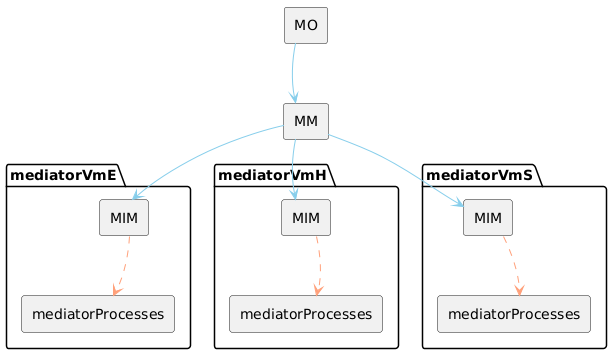

The diagram above was rendered by PlantUML. Its source (embedded in the PNG):
@startuml
skinparam componentStyle rectangle

component [MO] as MO

component [MM] as MM
MO -[hidden]- MM

package "mediatorVmE" {
  component [MIM] as MIME
  MM -[hidden]- MIME
  component [mediatorProcesses] as mediatorProcessE
  MIME -[hidden] mediatorProcessE
  MIME ..> mediatorProcessE #LightSalmon
}

package "mediatorVmH" {
  component [MIM] as MIMH
  MM -[hidden]- MIMH
  component [mediatorProcesses] as mediatorProcessH
  MIMH -[hidden] mediatorProcessH
  MIMH ..> mediatorProcessH #LightSalmon
}

package "mediatorVmS" {
  component [MIM] as MIMS
  MM -[hidden]- MIMS
  component [mediatorProcesses] as mediatorProcessS
  MIMS -[hidden] mediatorProcessS
  MIMS ..> mediatorProcessS #LightSalmon
}

MO -> MM #SkyBlue
MM -> MIME #SkyBlue
MM -> MIMH #SkyBlue
MM -> MIMS #SkyBlue
@enduml